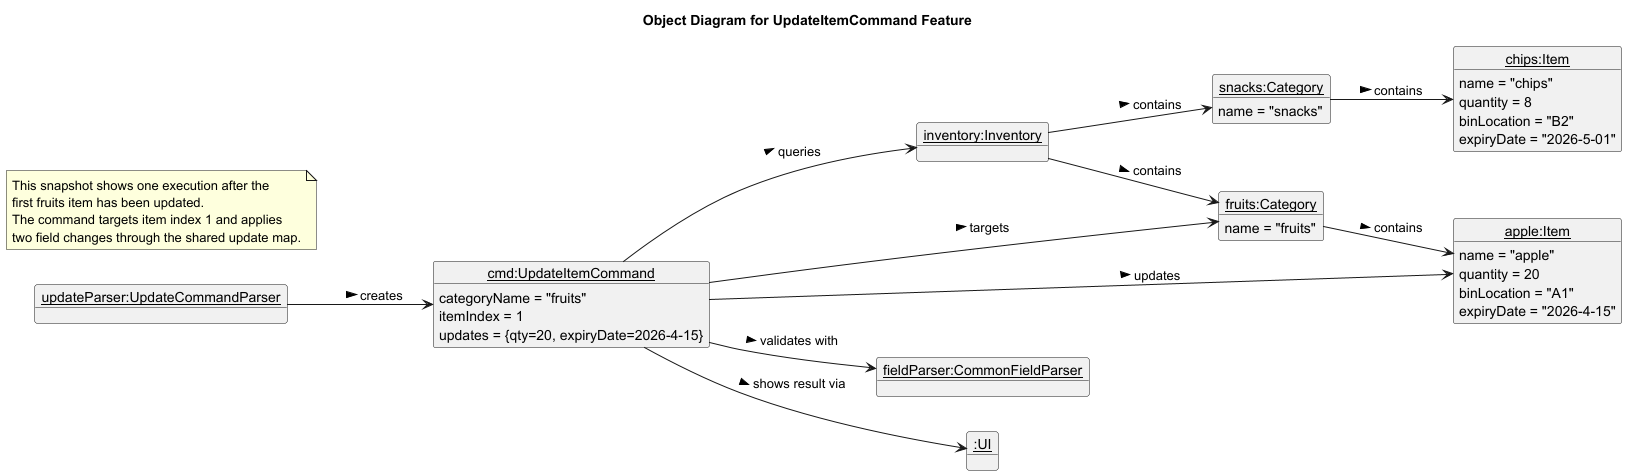

The diagram above was rendered by PlantUML. Its source (embedded in the PNG):
@startuml
title Object Diagram for UpdateItemCommand Feature
hide circle
left to right direction

object "<u>updateParser:UpdateCommandParser</u>" as parser
object "<u>cmd:UpdateItemCommand</u>" as command {
  categoryName = "fruits"
  itemIndex = 1
  updates = {qty=20, expiryDate=2026-4-15}
}
object "<u>inventory:Inventory</u>" as inventory
object "<u>fruits:Category</u>" as fruits {
  name = "fruits"
}
object "<u>snacks:Category</u>" as snacks {
  name = "snacks"
}
object "<u>apple:Item</u>" as apple {
  name = "apple"
  quantity = 20
  binLocation = "A1"
  expiryDate = "2026-4-15"
}
object "<u>chips:Item</u>" as chips {
  name = "chips"
  quantity = 8
  binLocation = "B2"
  expiryDate = "2026-5-01"
}
object "<u>fieldParser:CommonFieldParser</u>" as fieldParser
object "<u>:UI</u>" as ui

note as N1
  This snapshot shows one execution after the
  first fruits item has been updated.
  The command targets item index 1 and applies
  two field changes through the shared update map.
end note

parser --> command : creates >
command --> inventory : queries >
command --> fruits : targets >
command --> apple : updates >
command --> fieldParser : validates with >
command --> ui : shows result via >
inventory --> fruits : contains >
inventory --> snacks : contains >
fruits --> apple : contains >
snacks --> chips : contains >
@enduml